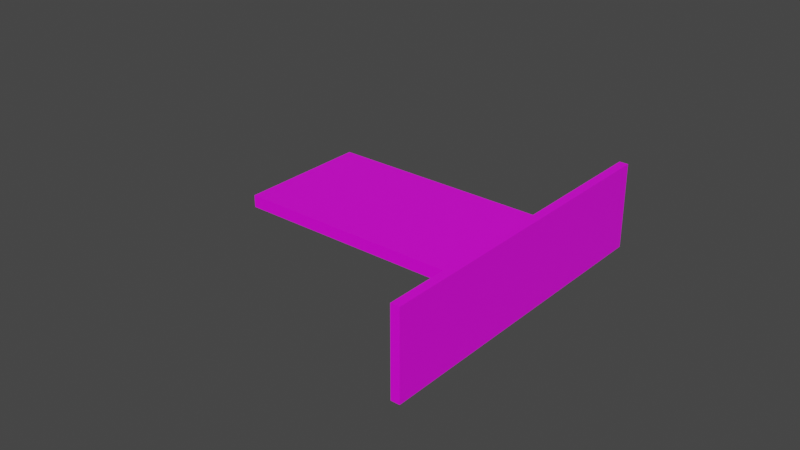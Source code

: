 # Source: NetworkCard.blend  (saved by Blender 2.93.21; exported with 4.5.12 LTS)
import bpy
from mathutils import Matrix  # noqa: F401  (used for matrix-valued properties, if any)

bpy.ops.wm.read_factory_settings(use_empty=True)
scene = bpy.context.scene
scene.name = 'Scene'

# ---- collections
col_collection = bpy.data.collections.new('Collection'); scene.collection.children.link(col_collection)

# ---- images (referenced by path relative to the original .blend; pixels are not part of the script)
import os
ASSET_DIR = os.environ.get("B2B_ASSET_DIR", "")  # directory of the original .blend (textures are referenced by path, not embedded)
HERE = os.path.dirname(os.path.abspath(__file__))  # packed textures are extracted next to this script under _unpacked/

def load_image(name, relpath, width, height, colorspace="sRGB"):
    """Load a texture the original file referenced (path relative to the .blend, or extracted next to this script)."""
    p = next((c for c in (os.path.join(HERE, relpath), os.path.join(ASSET_DIR, relpath)) if relpath and os.path.exists(c)), "")
    if p:
        img = bpy.data.images.load(p, check_existing=True)
        img.name = name
    else:  # same state as the original file: an image datablock whose file is absent (Cycles renders it pink)
        img = bpy.data.images.new(name, width, height)
        img.source = "FILE"
        img.filepath = "//" + (relpath or name)
    img.colorspace_settings.name = colorspace
    return img
img_networkcard_png = load_image('NetworkCard.png', 'NetworkCard.png', 1024, 1024, 'sRGB')

# ---- materials (node trees are filled in below, after node groups)
mat_networkcard = bpy.data.materials.new('NetworkCard')
mat_networkcard.alpha_threshold = 0.0
mat_networkcard.use_transparent_shadow = False
mat_networkcard.line_color = (0.0, 0.0, 0.0, 1.0)

# ---- material node trees
mat_networkcard.use_nodes = True; mat_networkcard.node_tree.nodes.clear()
_N = mat_networkcard.node_tree.nodes; _L = mat_networkcard.node_tree.links
n0 = _N.new('ShaderNodeOutputMaterial'); n0.name = 'Material Output'; n0.location = (300, 300)
n1 = _N.new('ShaderNodeBsdfPrincipled'); n1.name = 'Principled BSDF'; n1.location = (10, 300)
n1.distribution = 'GGX'
n1.subsurface_method = 'BURLEY'
n1.inputs[2].default_value = 0.4
n1.inputs[3].default_value = 1.45
n1.inputs[27].default_value = (0.0, 0.0, 0.0, 1.0)
n1.inputs[28].default_value = 1.0
n2 = _N.new('ShaderNodeTexImage'); n2.name = 'Image Texture'; n2.location = (-280, 280)
n2.image = img_networkcard_png
_L.new(n1.outputs[0], n0.inputs[0])
_L.new(n2.outputs[0], n1.inputs[0])
n0.is_active_output = True

# ---- world
world_world = bpy.data.worlds.new('World'); scene.world = world_world
world_world.use_nodes = True; world_world.node_tree.nodes.clear()
_N = world_world.node_tree.nodes; _L = world_world.node_tree.links
n0 = _N.new('ShaderNodeOutputWorld'); n0.name = 'World Output'; n0.location = (300, 300)
n1 = _N.new('ShaderNodeBackground'); n1.name = 'Background'; n1.location = (10, 300)
n1.inputs[0].default_value = (0.05088, 0.05088, 0.05088, 1.0)
_L.new(n1.outputs[0], n0.inputs[0])
n0.is_active_output = True
world_world.color = (0.05088, 0.05088, 0.05088)
world_world.use_sun_shadow = False
world_world.sun_shadow_jitter_overblur = 0.0

# ---- meshes
me_mesh = bpy.data.meshes.new('Mesh')
me_mesh.from_pydata([(0.05163, 1.0, 0.8473), (0.05163, 1.0, -0.8813), (0.05163, -0.6749, 0.8473), (0.05163, -0.6749, -0.8813), (-1.0, 1.0, 0.8473), (-1.0, 1.0, -0.8813), (-1.0, -0.6749, 0.8473), (-1.0, -0.6749, -0.8813), (-1.0, 0.5851, -0.1271), (-32.08, 0.5851, -0.1271), (-1.0, 0.5851, 0.1174), (-32.08, 0.5851, 0.1174), (-1.0, -0.09556, -0.1271), (-32.08, -0.09556, -0.1271), (-1.0, -0.09556, 0.1174), (-32.08, -0.09556, 0.1174)], [], [(0, 4, 6, 2), (3, 2, 6, 7), (7, 6, 4, 5), (5, 1, 3, 7), (1, 0, 2, 3), (5, 4, 0, 1), (8, 9, 11, 10), (10, 11, 15, 14), (14, 15, 13, 12), (12, 13, 9, 8), (10, 14, 12, 8), (15, 11, 9, 13)])
_uv = me_mesh.uv_layers.new(name='UVMap')
_uv.uv.foreach_set('vector', [0.6135, 0.269, 0.385, 0.2639, 0.3841, 0.2388, 0.6146, 0.2398, 0.5508, 0.2604, 0.4601, 0.263, 0.4622, 0.2337, 0.551, 0.232, 0.1137, 0.2258, 0.1123, 0.3141, 0.8977, 0.3086, 0.902, 0.2192, 0.4682, 0.2615, 0.6223, 0.2641, 0.619, 0.2389, 0.4716, 0.2376, 0.8974, 0.1507, 0.8981, 0.3096, 0.1129, 0.3091, 0.1127, 0.1545, 0.455, 0.2315, 0.4568, 0.262, 0.5236, 0.262, 0.5254, 0.2347, 0.8261, 0.9369, 0.1967, 0.9259, 0.2029, 0.9398, 0.8198, 0.9145, 0.8492, 0.9625, 0.1672, 0.9675, 0.1664, 0.5577, 0.8484, 0.5541, 0.7143, 0.9399, 0.2455, 0.937, 0.2478, 0.924, 0.715, 0.9193, 0.8471, 0.5512, 0.1565, 0.5486, 0.1534, 0.9649, 0.8489, 0.9662, 0.5119, 0.504, 0.4907, 0.504, 0.4907, 0.4964, 0.5119, 0.4964, 0.2732, 0.9528, 0.45, 0.9576, 0.4513, 0.938, 0.2766, 0.9375])
me_mesh.materials.append(mat_networkcard)
me_mesh.use_remesh_preserve_volume = False
me_mesh.use_remesh_preserve_attributes = False
me_mesh.use_mirror_vertex_groups = False
me_mesh.update()

# ---- objects
ob_networkcard = bpy.data.objects.new('NetworkCard', me_mesh)

# ---- transforms, parenting, visibility, modifiers, constraints
ob_networkcard.location = (0.0, 0.0, 0.0)
ob_networkcard.scale = (0.002737, 0.06317, 0.01607)
ob_networkcard.lock_rotations_4d = False
ob_networkcard.empty_display_type = 'ARROWS'
ob_networkcard.lineart.crease_threshold = 0.0

# ---- collection membership
col_collection.objects.link(ob_networkcard)

# ---- scene / render settings (as saved in the file)
scene.frame_start = 1; scene.frame_end = 250; scene.frame_set(1)
scene.render.engine = 'BLENDER_EEVEE_NEXT'
scene.cycles.use_denoising = False
scene.cycles.samples = 128
scene.cycles.sampling_pattern = 'TABULATED_SOBOL'
scene.cycles.use_adaptive_sampling = False
scene.cycles.use_light_tree = False
scene.view_settings.view_transform = 'Filmic'
bpy.context.view_layer.update()

# ---- added for rendering (the .blend has no active camera and no usable light): camera, sun
cam_auto = bpy.data.cameras.new('AutoCamera')
cam_auto.lens = 50.0
cam_auto.sensor_width = 36.0
cam_auto.clip_end = 1000.0
ob_auto_camera = bpy.data.objects.new('AutoCamera', cam_auto)
scene.collection.objects.link(ob_auto_camera)
ob_auto_camera.location = (0.141216, -0.211785, 0.147763)
ob_auto_camera.rotation_euler = (1.09748, -7.21219e-08, 0.694738)
scene.camera = ob_auto_camera
light_auto_sun = bpy.data.lights.new('AutoSun', 'SUN')
light_auto_sun.energy = 3.0
light_auto_sun.angle = 0.0523599
ob_auto_sun = bpy.data.objects.new('AutoSun', light_auto_sun)
scene.collection.objects.link(ob_auto_sun)
ob_auto_sun.rotation_euler = (0.872665, 0.174533, 0.523599)
bpy.context.view_layer.update()
